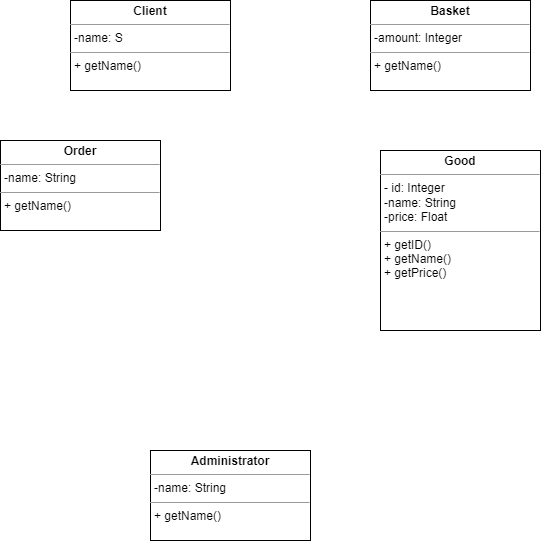

The diagram above was exported from draw.io. Its source (the exported page's mxGraphModel, read from the mxfile embedded in the PNG):
<mxGraphModel dx="1059" dy="780" grid="1" gridSize="10" guides="1" tooltips="1" connect="1" arrows="1" fold="1" page="1" pageScale="1" pageWidth="827" pageHeight="1169" math="0" shadow="0">
  <root>
    <mxCell id="0" />
    <mxCell id="1" parent="0" />
    <mxCell id="HDuIs2TpQ4HzcPQeJRQo-1" value="&lt;p style=&quot;margin:0px;margin-top:4px;text-align:center;&quot;&gt;&lt;b&gt;Client&lt;/b&gt;&lt;/p&gt;&lt;hr size=&quot;1&quot;&gt;&lt;p style=&quot;margin:0px;margin-left:4px;&quot;&gt;-name: S&lt;/p&gt;&lt;hr size=&quot;1&quot;&gt;&lt;p style=&quot;margin:0px;margin-left:4px;&quot;&gt;+ getName()&lt;/p&gt;" style="verticalAlign=top;align=left;overflow=fill;fontSize=12;fontFamily=Helvetica;html=1;whiteSpace=wrap;" vertex="1" parent="1">
      <mxGeometry x="130" y="270" width="160" height="90" as="geometry" />
    </mxCell>
    <mxCell id="HDuIs2TpQ4HzcPQeJRQo-2" value="&lt;p style=&quot;margin:0px;margin-top:4px;text-align:center;&quot;&gt;&lt;b&gt;Order&lt;/b&gt;&lt;/p&gt;&lt;hr size=&quot;1&quot;&gt;&lt;p style=&quot;margin:0px;margin-left:4px;&quot;&gt;-name: String&lt;/p&gt;&lt;hr size=&quot;1&quot;&gt;&lt;p style=&quot;margin:0px;margin-left:4px;&quot;&gt;+ getName()&lt;/p&gt;" style="verticalAlign=top;align=left;overflow=fill;fontSize=12;fontFamily=Helvetica;html=1;whiteSpace=wrap;" vertex="1" parent="1">
      <mxGeometry x="60" y="410" width="160" height="90" as="geometry" />
    </mxCell>
    <mxCell id="HDuIs2TpQ4HzcPQeJRQo-3" value="&lt;p style=&quot;margin:0px;margin-top:4px;text-align:center;&quot;&gt;&lt;b&gt;Good&lt;/b&gt;&lt;/p&gt;&lt;hr size=&quot;1&quot;&gt;&lt;p style=&quot;margin:0px;margin-left:4px;&quot;&gt;- id: Integer&lt;/p&gt;&lt;p style=&quot;margin:0px;margin-left:4px;&quot;&gt;-name: String&lt;/p&gt;&lt;p style=&quot;margin:0px;margin-left:4px;&quot;&gt;-price: Float&lt;/p&gt;&lt;hr size=&quot;1&quot;&gt;&lt;p style=&quot;margin:0px;margin-left:4px;&quot;&gt;+ getID()&lt;/p&gt;&lt;p style=&quot;margin:0px;margin-left:4px;&quot;&gt;+ getName()&lt;/p&gt;&lt;p style=&quot;margin:0px;margin-left:4px;&quot;&gt;+ getPrice()&lt;/p&gt;" style="verticalAlign=top;align=left;overflow=fill;fontSize=12;fontFamily=Helvetica;html=1;whiteSpace=wrap;" vertex="1" parent="1">
      <mxGeometry x="440" y="420" width="160" height="180" as="geometry" />
    </mxCell>
    <mxCell id="HDuIs2TpQ4HzcPQeJRQo-4" value="&lt;p style=&quot;margin:0px;margin-top:4px;text-align:center;&quot;&gt;&lt;b&gt;Basket&lt;/b&gt;&lt;/p&gt;&lt;hr size=&quot;1&quot;&gt;&lt;p style=&quot;margin:0px;margin-left:4px;&quot;&gt;-amount: Integer&lt;/p&gt;&lt;hr size=&quot;1&quot;&gt;&lt;p style=&quot;margin:0px;margin-left:4px;&quot;&gt;+ getName()&lt;/p&gt;" style="verticalAlign=top;align=left;overflow=fill;fontSize=12;fontFamily=Helvetica;html=1;whiteSpace=wrap;" vertex="1" parent="1">
      <mxGeometry x="430" y="270" width="160" height="90" as="geometry" />
    </mxCell>
    <mxCell id="HDuIs2TpQ4HzcPQeJRQo-5" value="&lt;p style=&quot;margin:0px;margin-top:4px;text-align:center;&quot;&gt;&lt;b&gt;Administrator&lt;/b&gt;&lt;/p&gt;&lt;hr size=&quot;1&quot;&gt;&lt;p style=&quot;margin:0px;margin-left:4px;&quot;&gt;-name: String&lt;/p&gt;&lt;hr size=&quot;1&quot;&gt;&lt;p style=&quot;margin:0px;margin-left:4px;&quot;&gt;+ getName()&lt;/p&gt;" style="verticalAlign=top;align=left;overflow=fill;fontSize=12;fontFamily=Helvetica;html=1;whiteSpace=wrap;" vertex="1" parent="1">
      <mxGeometry x="210" y="720" width="160" height="90" as="geometry" />
    </mxCell>
  </root>
</mxGraphModel>